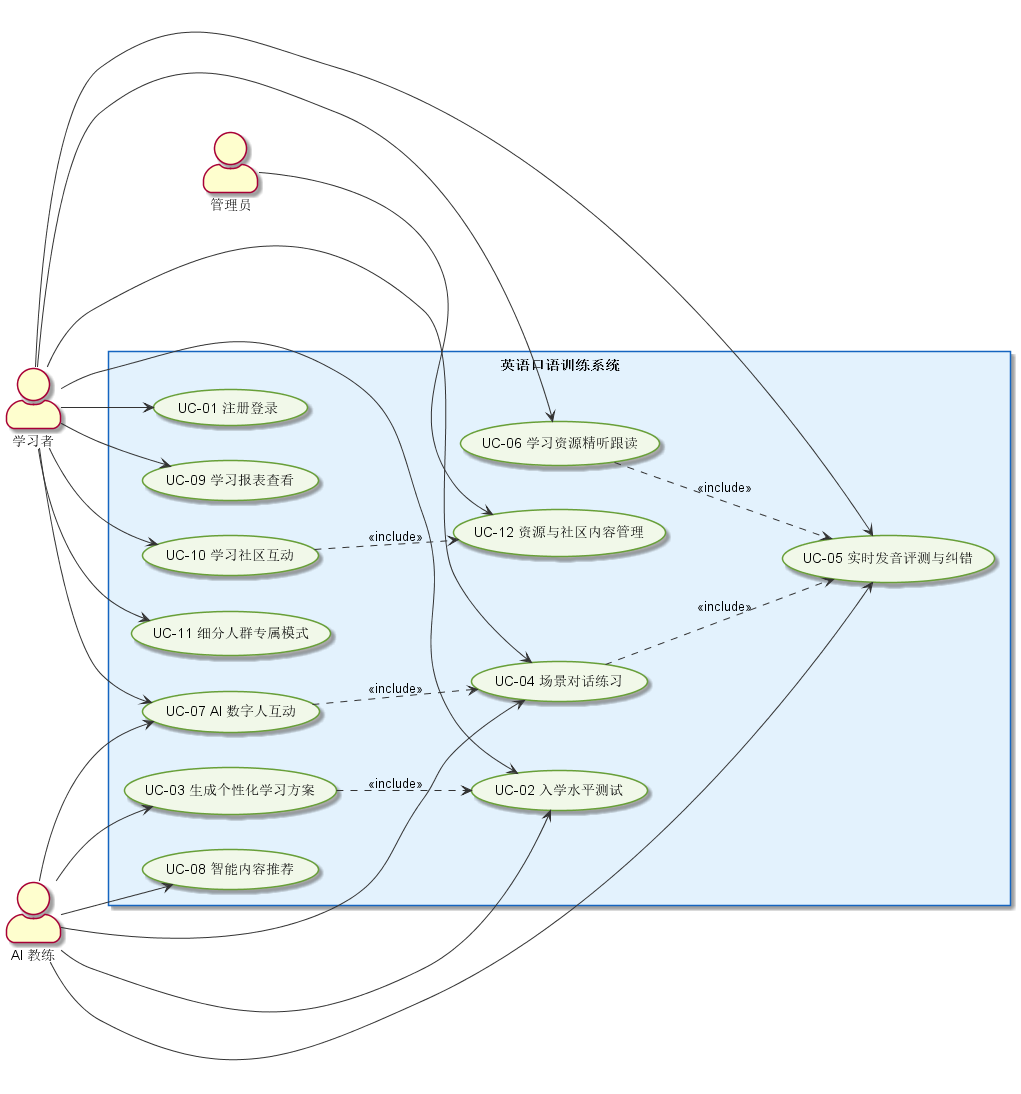

The diagram above was rendered by PlantUML. Its source (embedded in the PNG):
@startuml
left to right direction
skinparam packageStyle rectangle
skinparam actorStyle awesome
skinparam usecase {
  BackgroundColor #F1F8E9
  BorderColor #689F38
  ArrowColor #333333
}
skinparam rectangle {
  BackgroundColor #E3F2FD
  BorderColor #1565C0
}

actor "学习者" as Learner
actor "AI 教练" as AICoach
actor "管理员" as Admin
rectangle "英语口语训练系统" {
  usecase "UC-01 注册登录" as UC1
  usecase "UC-02 入学水平测试" as UC2
  usecase "UC-03 生成个性化学习方案" as UC3
  usecase "UC-04 场景对话练习" as UC4
  usecase "UC-05 实时发音评测与纠错" as UC5
  usecase "UC-06 学习资源精听跟读" as UC6
  usecase "UC-07 AI 数字人互动" as UC7
  usecase "UC-08 智能内容推荐" as UC8
  usecase "UC-09 学习报表查看" as UC9
  usecase "UC-10 学习社区互动" as UC10
  usecase "UC-11 细分人群专属模式" as UC11
  usecase "UC-12 资源与社区内容管理" as UC12
}
Learner --> UC1
Learner --> UC2
Learner --> UC4
Learner --> UC5
Learner --> UC6
Learner --> UC7
Learner --> UC9
Learner --> UC10
Learner --> UC11
AICoach --> UC2
AICoach --> UC3
AICoach --> UC4
AICoach --> UC5
AICoach --> UC7
AICoach --> UC8
Admin --> UC12
UC3 ..> UC2 : <<include>>
UC4 ..> UC5 : <<include>>
UC7 ..> UC4 : <<include>>
UC6 ..> UC5 : <<include>>
UC10 ..> UC12 : <<include>>

@enduml